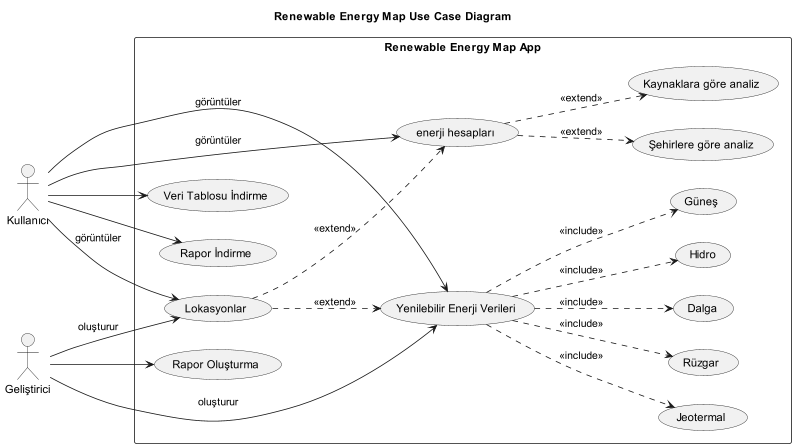

The diagram above was rendered by PlantUML. Its source (embedded in the PNG):
@startuml
title Renewable Energy Map Use Case Diagram

actor Kullanıcı as KU
actor Geliştirici as GE

left to right direction

rectangle "Renewable Energy Map App" as HaritaGoruntuleme {
  usecase "Lokasyonlar" as lokasyon
  usecase "Yenilebilir Enerji Verileri" as yenilebilirenerji
  usecase "Hidro" as hidro
  usecase "Güneş" as güneş
  usecase "Jeotermal" as termal
  usecase "Rüzgar" as rüzgar
  usecase "Dalga" as dalga
  usecase "enerji hesapları" as enerjihesap
  usecase "Rapor İndirme" as RaporIndirme
  usecase "Rapor Oluşturma" as RaporOlusturma
  usecase "Veri Tablosu İndirme" as VeriTablosuIndirme
  usecase "Şehirlere göre analiz" as şehregöre
  usecase "Kaynaklara göre analiz" as kaynakgöre
}

KU --> yenilebilirenerji : görüntüler
KU --> lokasyon : görüntüler
KU --> RaporIndirme
GE --> RaporOlusturma
KU --> VeriTablosuIndirme
KU --> enerjihesap : görüntüler

GE --> yenilebilirenerji : oluşturur
GE --> lokasyon : oluşturur

lokasyon ..> yenilebilirenerji : <<extend>>
lokasyon ..> enerjihesap : <<extend>>
yenilebilirenerji ..> hidro : <<include>>
yenilebilirenerji ..> güneş : <<include>>
yenilebilirenerji ..> termal : <<include>>
yenilebilirenerji ..> rüzgar : <<include>>
yenilebilirenerji ..> dalga : <<include>>
enerjihesap ..> şehregöre : <<extend>>
enerjihesap ..> kaynakgöre : <<extend>>

@enduml